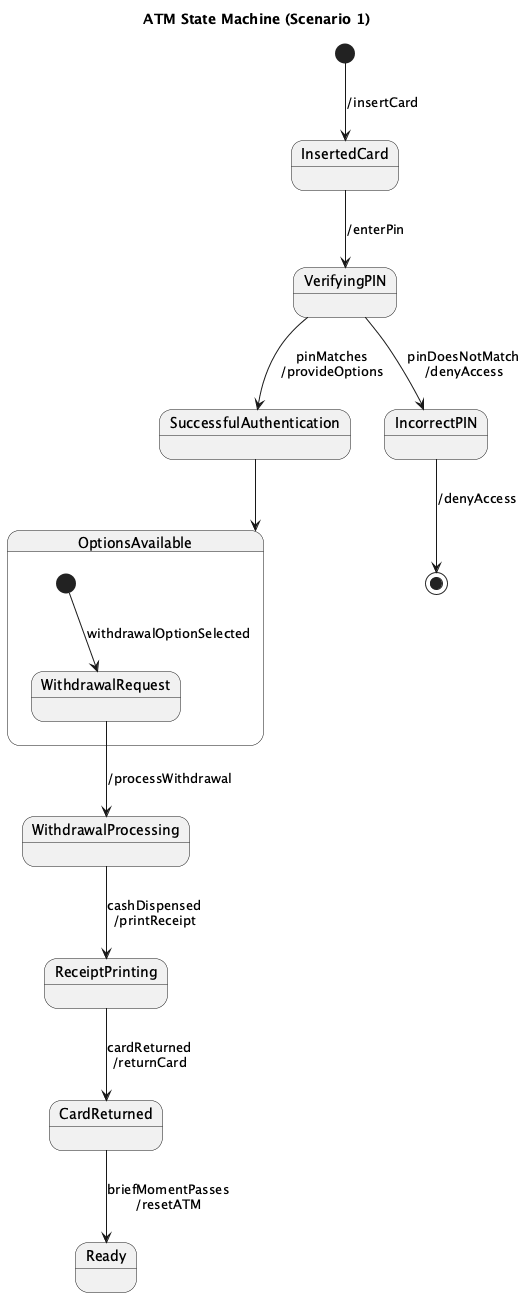

The diagram above was rendered by PlantUML. Its source (embedded in the PNG):
@startuml
title ATM State Machine (Scenario 1)

[*] --> InsertedCard : /insertCard

state InsertedCard
state VerifyingPIN
state OptionsAvailable
state WithdrawalProcessing
state ReceiptPrinting
state CardReturned
state Ready

InsertedCard --> VerifyingPIN : /enterPin

VerifyingPIN --> SuccessfulAuthentication : pinMatches\n/provideOptions
VerifyingPIN --> IncorrectPIN : pinDoesNotMatch\n/denyAccess

SuccessfulAuthentication --> OptionsAvailable
IncorrectPIN --> [*] : /denyAccess

state OptionsAvailable {
  [*] --> WithdrawalRequest : withdrawalOptionSelected
}

WithdrawalRequest --> WithdrawalProcessing : /processWithdrawal

WithdrawalProcessing --> ReceiptPrinting : cashDispensed\n/printReceipt

ReceiptPrinting --> CardReturned : cardReturned\n/returnCard

CardReturned --> Ready : briefMomentPasses\n/resetATM

@enduml